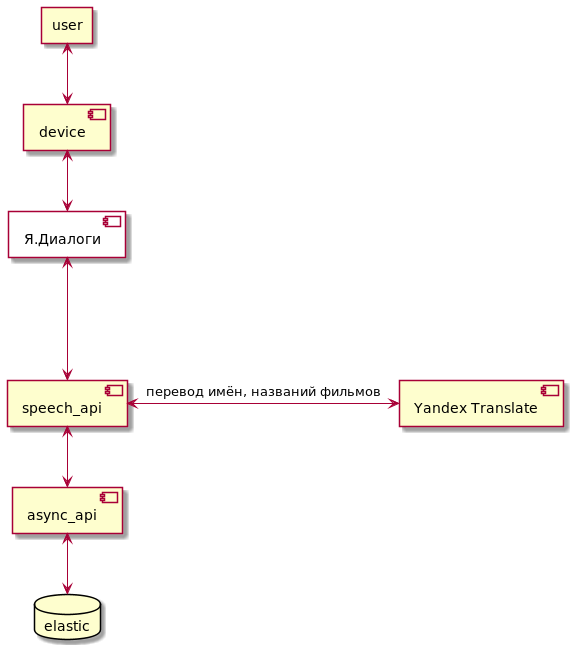

The diagram above was rendered by PlantUML. Its source (embedded in the PNG):
@startuml
agent user

component Я.Диалоги {
    }
component device
component speech_api
component async_api
database elastic
component "Yandex Translate" as y_translate

async_api <--> elastic
user <--> device
device <--> Я.Диалоги
Я.Диалоги <---> speech_api
speech_api <-> y_translate: перевод имён, названий фильмов
speech_api <--> async_api
@enduml